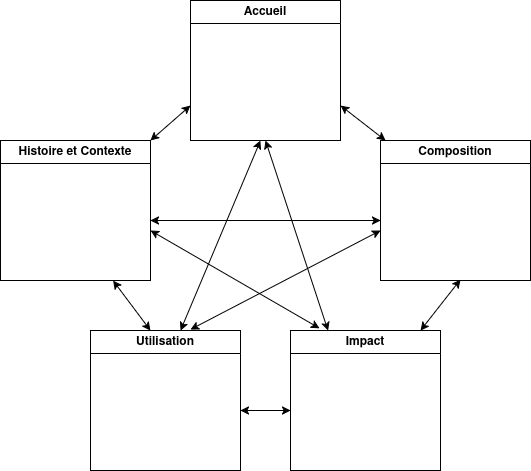

The diagram above was exported from draw.io. Its source (the exported page's mxGraphModel, read from the mxfile embedded in the PNG):
<mxGraphModel dx="815" dy="442" grid="1" gridSize="10" guides="1" tooltips="1" connect="1" arrows="1" fold="1" page="1" pageScale="1" pageWidth="827" pageHeight="1169" math="0" shadow="0">
  <root>
    <mxCell id="0" />
    <mxCell id="1" parent="0" />
    <mxCell id="3mgN8lcgwRk_bAWITDBb-1" parent="1" style="swimlane;whiteSpace=wrap;html=1;" value="Accueil" vertex="1">
      <mxGeometry height="140" width="150" x="320" y="60" as="geometry" />
    </mxCell>
    <mxCell id="3mgN8lcgwRk_bAWITDBb-2" parent="1" style="swimlane;whiteSpace=wrap;html=1;" value="Histoire et Contexte" vertex="1">
      <mxGeometry height="140" width="150" x="130" y="200" as="geometry" />
    </mxCell>
    <mxCell id="3mgN8lcgwRk_bAWITDBb-3" parent="1" style="swimlane;whiteSpace=wrap;html=1;" value="Utilisation" vertex="1">
      <mxGeometry height="140" width="150" x="220" y="390" as="geometry" />
    </mxCell>
    <mxCell id="3mgN8lcgwRk_bAWITDBb-4" parent="1" style="swimlane;whiteSpace=wrap;html=1;" value="Impact" vertex="1">
      <mxGeometry height="140" width="150" x="420" y="390" as="geometry" />
    </mxCell>
    <mxCell id="3mgN8lcgwRk_bAWITDBb-5" parent="1" style="swimlane;whiteSpace=wrap;html=1;" value="Composition" vertex="1">
      <mxGeometry height="140" width="150" x="510" y="200" as="geometry" />
    </mxCell>
    <mxCell id="3mgN8lcgwRk_bAWITDBb-12" edge="1" parent="3mgN8lcgwRk_bAWITDBb-5" source="3mgN8lcgwRk_bAWITDBb-1" style="endArrow=classic;startArrow=classic;html=1;rounded=0;entryX=0.5;entryY=0;entryDx=0;entryDy=0;exitX=1;exitY=0.75;exitDx=0;exitDy=0;" value="">
      <mxGeometry height="50" relative="1" width="50" as="geometry">
        <mxPoint x="-35" y="51" as="sourcePoint" />
        <mxPoint x="5" as="targetPoint" />
      </mxGeometry>
    </mxCell>
    <mxCell id="3mgN8lcgwRk_bAWITDBb-7" edge="1" parent="1" source="3mgN8lcgwRk_bAWITDBb-2" style="endArrow=classic;startArrow=classic;html=1;rounded=0;exitX=1;exitY=0;exitDx=0;exitDy=0;entryX=0;entryY=0.75;entryDx=0;entryDy=0;" target="3mgN8lcgwRk_bAWITDBb-1" value="">
      <mxGeometry height="50" relative="1" width="50" as="geometry">
        <mxPoint x="280" y="230" as="sourcePoint" />
        <mxPoint x="330" y="180" as="targetPoint" />
      </mxGeometry>
    </mxCell>
    <mxCell id="3mgN8lcgwRk_bAWITDBb-9" edge="1" parent="1" source="3mgN8lcgwRk_bAWITDBb-2" style="endArrow=classic;startArrow=classic;html=1;rounded=0;entryX=0.4;entryY=0;entryDx=0;entryDy=0;exitX=0.75;exitY=1;exitDx=0;exitDy=0;entryPerimeter=0;" target="3mgN8lcgwRk_bAWITDBb-3" value="">
      <mxGeometry height="50" relative="1" width="50" as="geometry">
        <mxPoint x="230" y="340" as="sourcePoint" />
        <mxPoint x="330" y="320" as="targetPoint" />
      </mxGeometry>
    </mxCell>
    <mxCell id="3mgN8lcgwRk_bAWITDBb-10" edge="1" parent="1" style="endArrow=classic;startArrow=classic;html=1;rounded=0;entryX=0.5;entryY=0;entryDx=0;entryDy=0;" value="">
      <mxGeometry height="50" relative="1" width="50" as="geometry">
        <mxPoint x="370" y="470" as="sourcePoint" />
        <mxPoint x="420" y="470" as="targetPoint" />
      </mxGeometry>
    </mxCell>
    <mxCell id="3mgN8lcgwRk_bAWITDBb-11" edge="1" parent="1" source="3mgN8lcgwRk_bAWITDBb-4" style="endArrow=classic;startArrow=classic;html=1;rounded=0;entryX=0.5;entryY=0;entryDx=0;entryDy=0;" value="">
      <mxGeometry height="50" relative="1" width="50" as="geometry">
        <mxPoint x="540" y="339" as="sourcePoint" />
        <mxPoint x="590" y="339" as="targetPoint" />
      </mxGeometry>
    </mxCell>
    <mxCell id="3mgN8lcgwRk_bAWITDBb-13" edge="1" parent="1" style="endArrow=classic;startArrow=classic;html=1;rounded=0;" value="">
      <mxGeometry height="50" relative="1" width="50" as="geometry">
        <mxPoint x="310" y="390" as="sourcePoint" />
        <mxPoint x="390" y="200" as="targetPoint" />
      </mxGeometry>
    </mxCell>
    <mxCell id="3mgN8lcgwRk_bAWITDBb-14" edge="1" parent="1" source="3mgN8lcgwRk_bAWITDBb-4" style="endArrow=classic;startArrow=classic;html=1;rounded=0;exitX=0.25;exitY=0;exitDx=0;exitDy=0;entryX=0.5;entryY=1;entryDx=0;entryDy=0;" target="3mgN8lcgwRk_bAWITDBb-1" value="">
      <mxGeometry height="50" relative="1" width="50" as="geometry">
        <mxPoint x="450" y="390" as="sourcePoint" />
        <mxPoint x="390" y="200" as="targetPoint" />
      </mxGeometry>
    </mxCell>
    <mxCell id="3mgN8lcgwRk_bAWITDBb-15" edge="1" parent="1" style="endArrow=classic;startArrow=classic;html=1;rounded=0;entryX=0;entryY=0.5;entryDx=0;entryDy=0;exitX=1;exitY=0.5;exitDx=0;exitDy=0;" value="">
      <mxGeometry height="50" relative="1" width="50" as="geometry">
        <mxPoint x="280" y="280" as="sourcePoint" />
        <mxPoint x="510" y="280" as="targetPoint" />
      </mxGeometry>
    </mxCell>
    <mxCell id="3mgN8lcgwRk_bAWITDBb-16" edge="1" parent="1" style="endArrow=classic;startArrow=classic;html=1;rounded=0;entryX=0.193;entryY=-0.016;entryDx=0;entryDy=0;entryPerimeter=0;" target="3mgN8lcgwRk_bAWITDBb-4" value="">
      <mxGeometry height="50" relative="1" width="50" as="geometry">
        <mxPoint x="280" y="290" as="sourcePoint" />
        <mxPoint x="460" y="390" as="targetPoint" />
      </mxGeometry>
    </mxCell>
    <mxCell id="3mgN8lcgwRk_bAWITDBb-17" edge="1" parent="1" style="endArrow=classic;startArrow=classic;html=1;rounded=0;" value="">
      <mxGeometry height="50" relative="1" width="50" as="geometry">
        <mxPoint x="320" y="389" as="sourcePoint" />
        <mxPoint x="510" y="290" as="targetPoint" />
      </mxGeometry>
    </mxCell>
  </root>
</mxGraphModel>